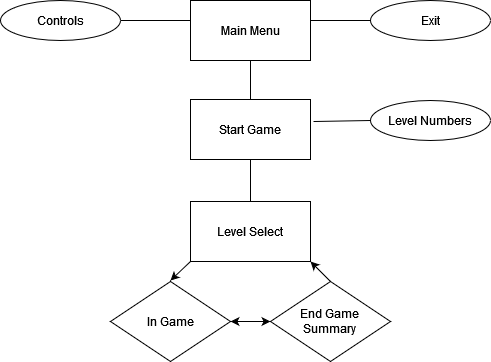

The diagram above was exported from draw.io. Its source (the exported page's mxGraphModel, read from the mxfile embedded in the PNG):
<mxGraphModel dx="1422" dy="752" grid="1" gridSize="10" guides="1" tooltips="1" connect="1" arrows="1" fold="1" page="1" pageScale="1" pageWidth="827" pageHeight="1169" math="0" shadow="0">
  <root>
    <mxCell id="WIyWlLk6GJQsqaUBKTNV-0" />
    <mxCell id="WIyWlLk6GJQsqaUBKTNV-1" parent="WIyWlLk6GJQsqaUBKTNV-0" />
    <mxCell id="T7Bb6dy2TWk4pMWPH9JN-1" value="Main Menu" style="rounded=0;whiteSpace=wrap;html=1;" vertex="1" parent="WIyWlLk6GJQsqaUBKTNV-1">
      <mxGeometry x="340" y="80" width="120" height="60" as="geometry" />
    </mxCell>
    <mxCell id="T7Bb6dy2TWk4pMWPH9JN-2" value="Exit" style="ellipse;whiteSpace=wrap;html=1;" vertex="1" parent="WIyWlLk6GJQsqaUBKTNV-1">
      <mxGeometry x="520" y="80" width="120" height="40" as="geometry" />
    </mxCell>
    <mxCell id="T7Bb6dy2TWk4pMWPH9JN-16" style="edgeStyle=orthogonalEdgeStyle;rounded=0;orthogonalLoop=1;jettySize=auto;html=1;" edge="1" parent="WIyWlLk6GJQsqaUBKTNV-1" source="T7Bb6dy2TWk4pMWPH9JN-4">
      <mxGeometry relative="1" as="geometry">
        <mxPoint x="400" y="180" as="targetPoint" />
      </mxGeometry>
    </mxCell>
    <mxCell id="T7Bb6dy2TWk4pMWPH9JN-4" value="Start Game" style="rounded=0;whiteSpace=wrap;html=1;" vertex="1" parent="WIyWlLk6GJQsqaUBKTNV-1">
      <mxGeometry x="340" y="179" width="120" height="60" as="geometry" />
    </mxCell>
    <mxCell id="T7Bb6dy2TWk4pMWPH9JN-5" value="Controls" style="ellipse;whiteSpace=wrap;html=1;" vertex="1" parent="WIyWlLk6GJQsqaUBKTNV-1">
      <mxGeometry x="150" y="80" width="120" height="40" as="geometry" />
    </mxCell>
    <mxCell id="T7Bb6dy2TWk4pMWPH9JN-6" value="Level Select" style="rounded=0;whiteSpace=wrap;html=1;" vertex="1" parent="WIyWlLk6GJQsqaUBKTNV-1">
      <mxGeometry x="340" y="281" width="120" height="60" as="geometry" />
    </mxCell>
    <mxCell id="T7Bb6dy2TWk4pMWPH9JN-7" value="Level Numbers" style="ellipse;whiteSpace=wrap;html=1;" vertex="1" parent="WIyWlLk6GJQsqaUBKTNV-1">
      <mxGeometry x="520" y="180" width="120" height="40" as="geometry" />
    </mxCell>
    <mxCell id="T7Bb6dy2TWk4pMWPH9JN-8" value="In Game" style="rhombus;whiteSpace=wrap;html=1;" vertex="1" parent="WIyWlLk6GJQsqaUBKTNV-1">
      <mxGeometry x="260" y="361" width="120" height="80" as="geometry" />
    </mxCell>
    <mxCell id="T7Bb6dy2TWk4pMWPH9JN-9" value="&lt;div&gt;End Game &lt;br&gt;&lt;/div&gt;&lt;div&gt;Summary&lt;/div&gt;" style="rhombus;whiteSpace=wrap;html=1;" vertex="1" parent="WIyWlLk6GJQsqaUBKTNV-1">
      <mxGeometry x="420" y="361" width="120" height="80" as="geometry" />
    </mxCell>
    <mxCell id="T7Bb6dy2TWk4pMWPH9JN-10" value="" style="endArrow=classic;startArrow=classic;html=1;rounded=0;entryX=0;entryY=0.5;entryDx=0;entryDy=0;exitX=1;exitY=0.5;exitDx=0;exitDy=0;" edge="1" parent="WIyWlLk6GJQsqaUBKTNV-1" source="T7Bb6dy2TWk4pMWPH9JN-8" target="T7Bb6dy2TWk4pMWPH9JN-9">
      <mxGeometry width="50" height="50" relative="1" as="geometry">
        <mxPoint x="390" y="410" as="sourcePoint" />
        <mxPoint x="440" y="360" as="targetPoint" />
      </mxGeometry>
    </mxCell>
    <mxCell id="T7Bb6dy2TWk4pMWPH9JN-11" value="" style="endArrow=classic;html=1;rounded=0;exitX=0.5;exitY=0;exitDx=0;exitDy=0;entryX=1;entryY=1;entryDx=0;entryDy=0;" edge="1" parent="WIyWlLk6GJQsqaUBKTNV-1" source="T7Bb6dy2TWk4pMWPH9JN-9" target="T7Bb6dy2TWk4pMWPH9JN-6">
      <mxGeometry width="50" height="50" relative="1" as="geometry">
        <mxPoint x="390" y="410" as="sourcePoint" />
        <mxPoint x="440" y="360" as="targetPoint" />
      </mxGeometry>
    </mxCell>
    <mxCell id="T7Bb6dy2TWk4pMWPH9JN-12" value="" style="endArrow=classic;html=1;rounded=0;exitX=0;exitY=1;exitDx=0;exitDy=0;" edge="1" parent="WIyWlLk6GJQsqaUBKTNV-1" source="T7Bb6dy2TWk4pMWPH9JN-6">
      <mxGeometry width="50" height="50" relative="1" as="geometry">
        <mxPoint x="390" y="410" as="sourcePoint" />
        <mxPoint x="320" y="360" as="targetPoint" />
      </mxGeometry>
    </mxCell>
    <mxCell id="T7Bb6dy2TWk4pMWPH9JN-13" value="" style="endArrow=none;html=1;rounded=0;entryX=0.5;entryY=1;entryDx=0;entryDy=0;exitX=0.5;exitY=0;exitDx=0;exitDy=0;" edge="1" parent="WIyWlLk6GJQsqaUBKTNV-1" source="T7Bb6dy2TWk4pMWPH9JN-6" target="T7Bb6dy2TWk4pMWPH9JN-4">
      <mxGeometry width="50" height="50" relative="1" as="geometry">
        <mxPoint x="390" y="410" as="sourcePoint" />
        <mxPoint x="440" y="360" as="targetPoint" />
      </mxGeometry>
    </mxCell>
    <mxCell id="T7Bb6dy2TWk4pMWPH9JN-14" value="" style="endArrow=none;html=1;rounded=0;entryX=0;entryY=0.5;entryDx=0;entryDy=0;exitX=1.025;exitY=0.367;exitDx=0;exitDy=0;exitPerimeter=0;" edge="1" parent="WIyWlLk6GJQsqaUBKTNV-1" source="T7Bb6dy2TWk4pMWPH9JN-4" target="T7Bb6dy2TWk4pMWPH9JN-7">
      <mxGeometry width="50" height="50" relative="1" as="geometry">
        <mxPoint x="390" y="410" as="sourcePoint" />
        <mxPoint x="440" y="360" as="targetPoint" />
      </mxGeometry>
    </mxCell>
    <mxCell id="T7Bb6dy2TWk4pMWPH9JN-15" value="" style="endArrow=none;html=1;rounded=0;entryX=0.5;entryY=1;entryDx=0;entryDy=0;" edge="1" parent="WIyWlLk6GJQsqaUBKTNV-1" target="T7Bb6dy2TWk4pMWPH9JN-1">
      <mxGeometry width="50" height="50" relative="1" as="geometry">
        <mxPoint x="400" y="170" as="sourcePoint" />
        <mxPoint x="440" y="360" as="targetPoint" />
      </mxGeometry>
    </mxCell>
    <mxCell id="T7Bb6dy2TWk4pMWPH9JN-17" value="" style="endArrow=none;html=1;rounded=0;entryX=0;entryY=0.5;entryDx=0;entryDy=0;" edge="1" parent="WIyWlLk6GJQsqaUBKTNV-1" target="T7Bb6dy2TWk4pMWPH9JN-2">
      <mxGeometry width="50" height="50" relative="1" as="geometry">
        <mxPoint x="460" y="100" as="sourcePoint" />
        <mxPoint x="440" y="360" as="targetPoint" />
      </mxGeometry>
    </mxCell>
    <mxCell id="T7Bb6dy2TWk4pMWPH9JN-18" value="" style="endArrow=none;html=1;rounded=0;entryX=1;entryY=0.5;entryDx=0;entryDy=0;" edge="1" parent="WIyWlLk6GJQsqaUBKTNV-1" target="T7Bb6dy2TWk4pMWPH9JN-5">
      <mxGeometry width="50" height="50" relative="1" as="geometry">
        <mxPoint x="340" y="100" as="sourcePoint" />
        <mxPoint x="290" y="120" as="targetPoint" />
      </mxGeometry>
    </mxCell>
  </root>
</mxGraphModel>